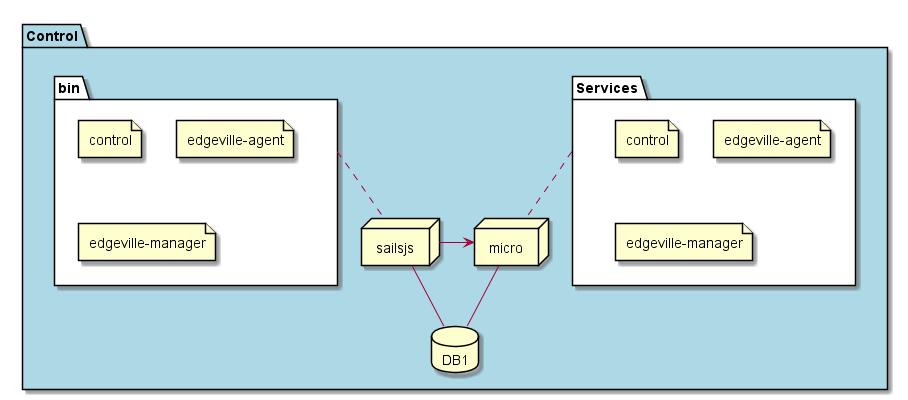

The diagram above was rendered by PlantUML. Its source (embedded in the PNG):
@startuml

package  "Control"  #lightblue {
  folder bin #ffffff {
    file control as bc
    file "edgeville-agent" as bea
    file "edgeville-manager" as bem
  }

  folder Services #ffffff {
    file control as sc
    file "edgeville-agent" as sea
    file "edgeville-manager" as sem
  }

  node micro

  node sailsjs
  database DB1

  sailsjs -- DB1
  bin .. sailsjs
  Services .. micro

  micro -- DB1
  sailsjs -> micro
}

@enduml